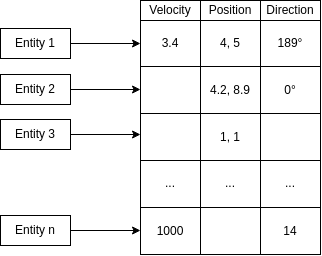

The diagram above was exported from draw.io. Its source (the exported page's mxGraphModel, read from the mxfile embedded in the PNG):
<mxGraphModel dx="3450" dy="1735" grid="0" gridSize="10" guides="1" tooltips="1" connect="1" arrows="1" fold="1" page="1" pageScale="1" pageWidth="850" pageHeight="1100" math="0" shadow="0">
  <root>
    <mxCell id="0" />
    <mxCell id="1" parent="0" />
    <mxCell id="a8Ifv1j_UQ348LTNOfeW-72" value="" style="endArrow=classic;html=1;rounded=0;entryX=0;entryY=0.5;entryDx=0;entryDy=0;exitX=1;exitY=0.5;exitDx=0;exitDy=0;" edge="1" parent="1" source="a8Ifv1j_UQ348LTNOfeW-74" target="a8Ifv1j_UQ348LTNOfeW-25">
      <mxGeometry width="50" height="50" relative="1" as="geometry">
        <mxPoint x="70" y="43" as="sourcePoint" />
        <mxPoint x="40" y="40" as="targetPoint" />
      </mxGeometry>
    </mxCell>
    <mxCell id="a8Ifv1j_UQ348LTNOfeW-20" value="" style="childLayout=tableLayout;recursiveResize=0;shadow=0;fillColor=none;rounded=0;" vertex="1" parent="1">
      <mxGeometry x="140" width="180" height="254" as="geometry" />
    </mxCell>
    <mxCell id="a8Ifv1j_UQ348LTNOfeW-21" value="" style="shape=tableRow;horizontal=0;startSize=0;swimlaneHead=0;swimlaneBody=0;top=0;left=0;bottom=0;right=0;dropTarget=0;collapsible=0;recursiveResize=0;expand=0;fontStyle=0;fillColor=none;strokeColor=inherit;rounded=0;" vertex="1" parent="a8Ifv1j_UQ348LTNOfeW-20">
      <mxGeometry width="180" height="20" as="geometry" />
    </mxCell>
    <mxCell id="a8Ifv1j_UQ348LTNOfeW-22" value="Velocity" style="connectable=0;recursiveResize=0;strokeColor=inherit;fillColor=none;align=center;whiteSpace=wrap;html=1;rounded=0;" vertex="1" parent="a8Ifv1j_UQ348LTNOfeW-21">
      <mxGeometry width="60" height="20" as="geometry">
        <mxRectangle width="60" height="20" as="alternateBounds" />
      </mxGeometry>
    </mxCell>
    <mxCell id="a8Ifv1j_UQ348LTNOfeW-23" value="Position" style="connectable=0;recursiveResize=0;strokeColor=inherit;fillColor=none;align=center;whiteSpace=wrap;html=1;rounded=0;" vertex="1" parent="a8Ifv1j_UQ348LTNOfeW-21">
      <mxGeometry x="60" width="60" height="20" as="geometry">
        <mxRectangle width="60" height="20" as="alternateBounds" />
      </mxGeometry>
    </mxCell>
    <mxCell id="a8Ifv1j_UQ348LTNOfeW-24" value="Direction" style="connectable=0;recursiveResize=0;strokeColor=inherit;fillColor=none;align=center;whiteSpace=wrap;html=1;rounded=0;" vertex="1" parent="a8Ifv1j_UQ348LTNOfeW-21">
      <mxGeometry x="120" width="60" height="20" as="geometry">
        <mxRectangle width="60" height="20" as="alternateBounds" />
      </mxGeometry>
    </mxCell>
    <mxCell id="a8Ifv1j_UQ348LTNOfeW-25" style="shape=tableRow;horizontal=0;startSize=0;swimlaneHead=0;swimlaneBody=0;top=0;left=0;bottom=0;right=0;dropTarget=0;collapsible=0;recursiveResize=0;expand=0;fontStyle=0;fillColor=none;strokeColor=inherit;rounded=0;" vertex="1" parent="a8Ifv1j_UQ348LTNOfeW-20">
      <mxGeometry y="20" width="180" height="46" as="geometry" />
    </mxCell>
    <mxCell id="a8Ifv1j_UQ348LTNOfeW-26" value="3.4" style="connectable=0;recursiveResize=0;strokeColor=inherit;fillColor=none;align=center;whiteSpace=wrap;html=1;rounded=0;" vertex="1" parent="a8Ifv1j_UQ348LTNOfeW-25">
      <mxGeometry width="60" height="46" as="geometry">
        <mxRectangle width="60" height="46" as="alternateBounds" />
      </mxGeometry>
    </mxCell>
    <mxCell id="a8Ifv1j_UQ348LTNOfeW-27" value="4, 5" style="connectable=0;recursiveResize=0;strokeColor=inherit;fillColor=none;align=center;whiteSpace=wrap;html=1;rounded=0;" vertex="1" parent="a8Ifv1j_UQ348LTNOfeW-25">
      <mxGeometry x="60" width="60" height="46" as="geometry">
        <mxRectangle width="60" height="46" as="alternateBounds" />
      </mxGeometry>
    </mxCell>
    <mxCell id="a8Ifv1j_UQ348LTNOfeW-28" value="189°" style="connectable=0;recursiveResize=0;strokeColor=inherit;fillColor=none;align=center;whiteSpace=wrap;html=1;rounded=0;" vertex="1" parent="a8Ifv1j_UQ348LTNOfeW-25">
      <mxGeometry x="120" width="60" height="46" as="geometry">
        <mxRectangle width="60" height="46" as="alternateBounds" />
      </mxGeometry>
    </mxCell>
    <mxCell id="a8Ifv1j_UQ348LTNOfeW-29" style="shape=tableRow;horizontal=0;startSize=0;swimlaneHead=0;swimlaneBody=0;top=0;left=0;bottom=0;right=0;dropTarget=0;collapsible=0;recursiveResize=0;expand=0;fontStyle=0;fillColor=none;strokeColor=inherit;rounded=0;" vertex="1" parent="a8Ifv1j_UQ348LTNOfeW-20">
      <mxGeometry y="66" width="180" height="47" as="geometry" />
    </mxCell>
    <mxCell id="a8Ifv1j_UQ348LTNOfeW-30" value="" style="connectable=0;recursiveResize=0;strokeColor=inherit;fillColor=none;align=center;whiteSpace=wrap;html=1;rounded=0;" vertex="1" parent="a8Ifv1j_UQ348LTNOfeW-29">
      <mxGeometry width="60" height="47" as="geometry">
        <mxRectangle width="60" height="47" as="alternateBounds" />
      </mxGeometry>
    </mxCell>
    <mxCell id="a8Ifv1j_UQ348LTNOfeW-31" value="4.2, 8.9" style="connectable=0;recursiveResize=0;strokeColor=inherit;fillColor=none;align=center;whiteSpace=wrap;html=1;rounded=0;" vertex="1" parent="a8Ifv1j_UQ348LTNOfeW-29">
      <mxGeometry x="60" width="60" height="47" as="geometry">
        <mxRectangle width="60" height="47" as="alternateBounds" />
      </mxGeometry>
    </mxCell>
    <mxCell id="a8Ifv1j_UQ348LTNOfeW-32" value="0°" style="connectable=0;recursiveResize=0;strokeColor=inherit;fillColor=none;align=center;whiteSpace=wrap;html=1;rounded=0;" vertex="1" parent="a8Ifv1j_UQ348LTNOfeW-29">
      <mxGeometry x="120" width="60" height="47" as="geometry">
        <mxRectangle width="60" height="47" as="alternateBounds" />
      </mxGeometry>
    </mxCell>
    <mxCell id="a8Ifv1j_UQ348LTNOfeW-33" style="shape=tableRow;horizontal=0;startSize=0;swimlaneHead=0;swimlaneBody=0;top=0;left=0;bottom=0;right=0;dropTarget=0;collapsible=0;recursiveResize=0;expand=0;fontStyle=0;fillColor=none;strokeColor=inherit;rounded=0;" vertex="1" parent="a8Ifv1j_UQ348LTNOfeW-20">
      <mxGeometry y="113" width="180" height="47" as="geometry" />
    </mxCell>
    <mxCell id="a8Ifv1j_UQ348LTNOfeW-34" value="" style="connectable=0;recursiveResize=0;strokeColor=inherit;fillColor=none;align=center;whiteSpace=wrap;html=1;rounded=0;" vertex="1" parent="a8Ifv1j_UQ348LTNOfeW-33">
      <mxGeometry width="60" height="47" as="geometry">
        <mxRectangle width="60" height="47" as="alternateBounds" />
      </mxGeometry>
    </mxCell>
    <mxCell id="a8Ifv1j_UQ348LTNOfeW-35" value="1, 1" style="connectable=0;recursiveResize=0;strokeColor=inherit;fillColor=none;align=center;whiteSpace=wrap;html=1;rounded=0;" vertex="1" parent="a8Ifv1j_UQ348LTNOfeW-33">
      <mxGeometry x="60" width="60" height="47" as="geometry">
        <mxRectangle width="60" height="47" as="alternateBounds" />
      </mxGeometry>
    </mxCell>
    <mxCell id="a8Ifv1j_UQ348LTNOfeW-36" value="" style="connectable=0;recursiveResize=0;strokeColor=inherit;fillColor=none;align=center;whiteSpace=wrap;html=1;rounded=0;" vertex="1" parent="a8Ifv1j_UQ348LTNOfeW-33">
      <mxGeometry x="120" width="60" height="47" as="geometry">
        <mxRectangle width="60" height="47" as="alternateBounds" />
      </mxGeometry>
    </mxCell>
    <mxCell id="a8Ifv1j_UQ348LTNOfeW-57" style="shape=tableRow;horizontal=0;startSize=0;swimlaneHead=0;swimlaneBody=0;top=0;left=0;bottom=0;right=0;dropTarget=0;collapsible=0;recursiveResize=0;expand=0;fontStyle=0;fillColor=none;strokeColor=inherit;rounded=0;" vertex="1" parent="a8Ifv1j_UQ348LTNOfeW-20">
      <mxGeometry y="160" width="180" height="47" as="geometry" />
    </mxCell>
    <mxCell id="a8Ifv1j_UQ348LTNOfeW-58" value="..." style="connectable=0;recursiveResize=0;strokeColor=inherit;fillColor=none;align=center;whiteSpace=wrap;html=1;rounded=0;" vertex="1" parent="a8Ifv1j_UQ348LTNOfeW-57">
      <mxGeometry width="60" height="47" as="geometry">
        <mxRectangle width="60" height="47" as="alternateBounds" />
      </mxGeometry>
    </mxCell>
    <mxCell id="a8Ifv1j_UQ348LTNOfeW-59" value="..." style="connectable=0;recursiveResize=0;strokeColor=inherit;fillColor=none;align=center;whiteSpace=wrap;html=1;rounded=0;" vertex="1" parent="a8Ifv1j_UQ348LTNOfeW-57">
      <mxGeometry x="60" width="60" height="47" as="geometry">
        <mxRectangle width="60" height="47" as="alternateBounds" />
      </mxGeometry>
    </mxCell>
    <mxCell id="a8Ifv1j_UQ348LTNOfeW-60" value="..." style="connectable=0;recursiveResize=0;strokeColor=inherit;fillColor=none;align=center;whiteSpace=wrap;html=1;rounded=0;" vertex="1" parent="a8Ifv1j_UQ348LTNOfeW-57">
      <mxGeometry x="120" width="60" height="47" as="geometry">
        <mxRectangle width="60" height="47" as="alternateBounds" />
      </mxGeometry>
    </mxCell>
    <mxCell id="a8Ifv1j_UQ348LTNOfeW-61" style="shape=tableRow;horizontal=0;startSize=0;swimlaneHead=0;swimlaneBody=0;top=0;left=0;bottom=0;right=0;dropTarget=0;collapsible=0;recursiveResize=0;expand=0;fontStyle=0;fillColor=none;strokeColor=inherit;rounded=0;" vertex="1" parent="a8Ifv1j_UQ348LTNOfeW-20">
      <mxGeometry y="207" width="180" height="47" as="geometry" />
    </mxCell>
    <mxCell id="a8Ifv1j_UQ348LTNOfeW-62" value="1000" style="connectable=0;recursiveResize=0;strokeColor=inherit;fillColor=none;align=center;whiteSpace=wrap;html=1;rounded=0;" vertex="1" parent="a8Ifv1j_UQ348LTNOfeW-61">
      <mxGeometry width="60" height="47" as="geometry">
        <mxRectangle width="60" height="47" as="alternateBounds" />
      </mxGeometry>
    </mxCell>
    <mxCell id="a8Ifv1j_UQ348LTNOfeW-63" value="" style="connectable=0;recursiveResize=0;strokeColor=inherit;fillColor=none;align=center;whiteSpace=wrap;html=1;rounded=0;" vertex="1" parent="a8Ifv1j_UQ348LTNOfeW-61">
      <mxGeometry x="60" width="60" height="47" as="geometry">
        <mxRectangle width="60" height="47" as="alternateBounds" />
      </mxGeometry>
    </mxCell>
    <mxCell id="a8Ifv1j_UQ348LTNOfeW-64" value="14" style="connectable=0;recursiveResize=0;strokeColor=inherit;fillColor=none;align=center;whiteSpace=wrap;html=1;rounded=0;" vertex="1" parent="a8Ifv1j_UQ348LTNOfeW-61">
      <mxGeometry x="120" width="60" height="47" as="geometry">
        <mxRectangle width="60" height="47" as="alternateBounds" />
      </mxGeometry>
    </mxCell>
    <mxCell id="a8Ifv1j_UQ348LTNOfeW-74" value="Entity 1" style="rounded=0;whiteSpace=wrap;html=1;" vertex="1" parent="1">
      <mxGeometry y="28" width="70" height="30" as="geometry" />
    </mxCell>
    <mxCell id="a8Ifv1j_UQ348LTNOfeW-75" value="" style="endArrow=classic;html=1;rounded=0;entryX=0;entryY=0.5;entryDx=0;entryDy=0;exitX=1;exitY=0.5;exitDx=0;exitDy=0;" edge="1" parent="1" source="a8Ifv1j_UQ348LTNOfeW-76">
      <mxGeometry width="50" height="50" relative="1" as="geometry">
        <mxPoint x="70" y="89" as="sourcePoint" />
        <mxPoint x="140" y="89" as="targetPoint" />
      </mxGeometry>
    </mxCell>
    <mxCell id="a8Ifv1j_UQ348LTNOfeW-76" value="Entity 2" style="rounded=0;whiteSpace=wrap;html=1;" vertex="1" parent="1">
      <mxGeometry y="74" width="70" height="30" as="geometry" />
    </mxCell>
    <mxCell id="a8Ifv1j_UQ348LTNOfeW-77" value="" style="endArrow=classic;html=1;rounded=0;entryX=0;entryY=0.5;entryDx=0;entryDy=0;exitX=1;exitY=0.5;exitDx=0;exitDy=0;" edge="1" parent="1" source="a8Ifv1j_UQ348LTNOfeW-78">
      <mxGeometry width="50" height="50" relative="1" as="geometry">
        <mxPoint x="70" y="134" as="sourcePoint" />
        <mxPoint x="140" y="134" as="targetPoint" />
      </mxGeometry>
    </mxCell>
    <mxCell id="a8Ifv1j_UQ348LTNOfeW-78" value="Entity 3" style="rounded=0;whiteSpace=wrap;html=1;" vertex="1" parent="1">
      <mxGeometry y="119" width="70" height="30" as="geometry" />
    </mxCell>
    <mxCell id="a8Ifv1j_UQ348LTNOfeW-79" value="" style="endArrow=classic;html=1;rounded=0;entryX=0;entryY=0.5;entryDx=0;entryDy=0;exitX=1;exitY=0.5;exitDx=0;exitDy=0;" edge="1" parent="1" source="a8Ifv1j_UQ348LTNOfeW-80">
      <mxGeometry width="50" height="50" relative="1" as="geometry">
        <mxPoint x="70" y="230" as="sourcePoint" />
        <mxPoint x="140" y="230" as="targetPoint" />
      </mxGeometry>
    </mxCell>
    <mxCell id="a8Ifv1j_UQ348LTNOfeW-80" value="Entity n" style="rounded=0;whiteSpace=wrap;html=1;" vertex="1" parent="1">
      <mxGeometry y="215" width="70" height="30" as="geometry" />
    </mxCell>
  </root>
</mxGraphModel>